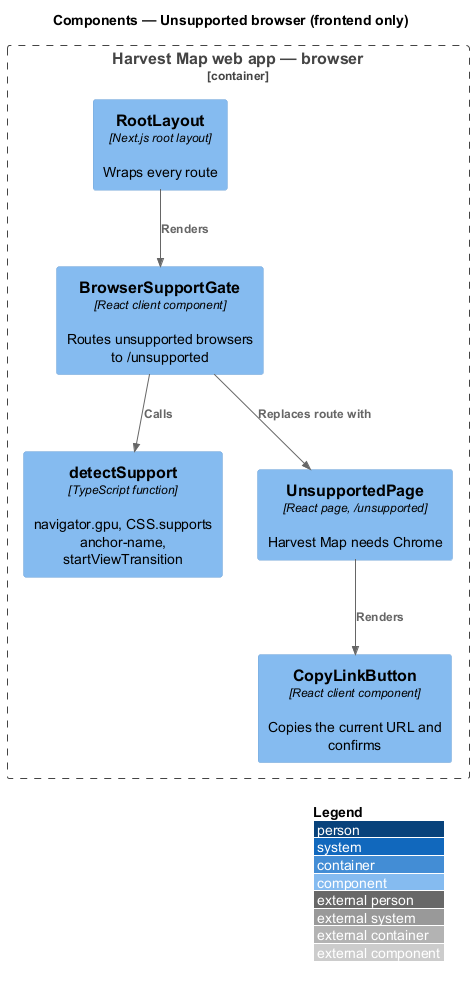

The diagram above was rendered by PlantUML. Its source (embedded in the PNG):
@startuml
!include <C4/C4_Component>
LAYOUT_WITH_LEGEND()
title Components — Unsupported browser (frontend only)

Container_Boundary(web, "Harvest Map web app — browser") {
  Component(root, "RootLayout", "Next.js root layout", "Wraps every route")
  Component(gate, "BrowserSupportGate", "React client component", "Routes unsupported browsers to /unsupported")
  Component(detect, "detectSupport", "TypeScript function", "navigator.gpu, CSS.supports anchor-name, startViewTransition")
  Component(page, "UnsupportedPage", "React page, /unsupported", "Harvest Map needs Chrome")
  Component(copy, "CopyLinkButton", "React client component", "Copies the current URL and confirms")
}
Rel(root, gate, "Renders")
Rel(gate, detect, "Calls")
Rel(gate, page, "Replaces route with")
Rel(page, copy, "Renders")
@enduml